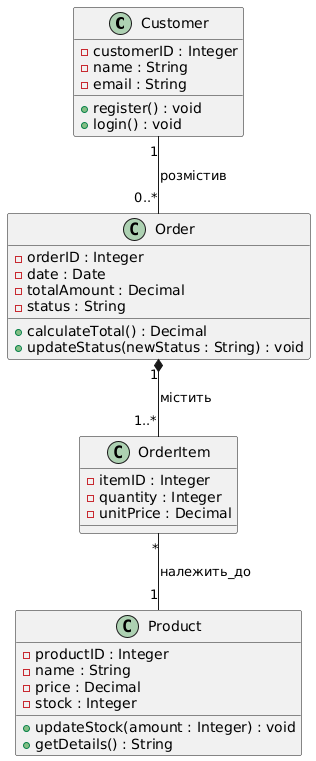

The diagram above was rendered by PlantUML. Its source (embedded in the PNG):
@startuml
class Customer {
  - customerID : Integer
  - name : String
  - email : String
  + register() : void
  + login() : void
}

class Product {
  - productID : Integer
  - name : String
  - price : Decimal
  - stock : Integer
  + updateStock(amount : Integer) : void
  + getDetails() : String
}

class Order {
  - orderID : Integer
  - date : Date
  - totalAmount : Decimal
  - status : String
  + calculateTotal() : Decimal
  + updateStatus(newStatus : String) : void
}

class OrderItem {
  - itemID : Integer
  - quantity : Integer
  - unitPrice : Decimal
}

' --- Зв'язки ---

' 1. Customer може мати багато Order (Асоціація)
Customer "1" -- "0..*" Order : розмістив

' 2. Order складається з багатьох OrderItem (Композиція)
Order "1" *-- "1..*" OrderItem : містить

' 3. OrderItem посилається на один Product (Асоціація)
OrderItem "*" -- "1" Product : належить_до
@enduml